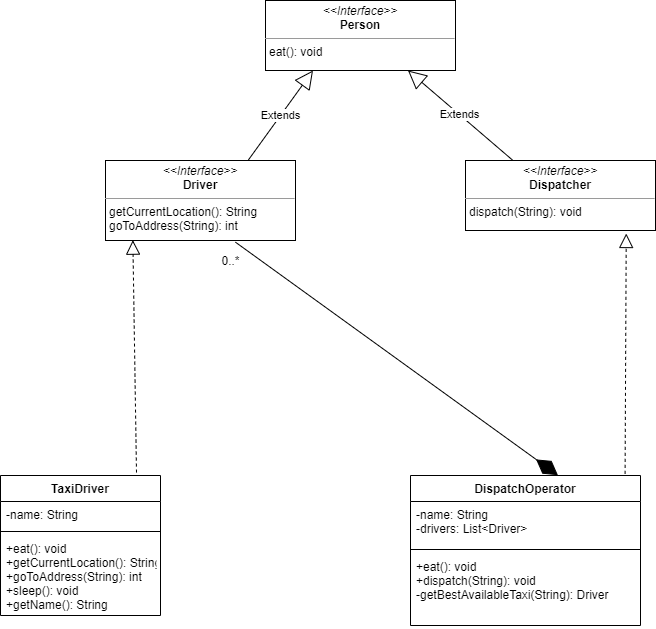

The diagram above was exported from draw.io. Its source (the exported page's mxGraphModel, read from the mxfile embedded in the PNG):
<mxGraphModel dx="2016" dy="964" grid="1" gridSize="10" guides="1" tooltips="1" connect="1" arrows="1" fold="1" page="1" pageScale="1" pageWidth="827" pageHeight="1169" math="0" shadow="0">
  <root>
    <mxCell id="0" />
    <mxCell id="1" parent="0" />
    <mxCell id="mDb1jTdgaBAMAIXg6MlY-5" value="&lt;p style=&quot;margin: 0px ; margin-top: 4px ; text-align: center&quot;&gt;&lt;i&gt;&amp;lt;&amp;lt;Interface&amp;gt;&amp;gt;&lt;/i&gt;&lt;br&gt;&lt;b&gt;Dispatcher&lt;/b&gt;&lt;/p&gt;&lt;hr size=&quot;1&quot;&gt;&lt;p style=&quot;margin: 0px ; margin-left: 4px&quot;&gt;dispatch(String): void&lt;/p&gt;" style="verticalAlign=top;align=left;overflow=fill;fontSize=12;fontFamily=Helvetica;html=1;" parent="1" vertex="1">
      <mxGeometry x="530" y="200" width="190" height="70" as="geometry" />
    </mxCell>
    <mxCell id="mDb1jTdgaBAMAIXg6MlY-7" value="&lt;p style=&quot;margin: 0px ; margin-top: 4px ; text-align: center&quot;&gt;&lt;i&gt;&amp;lt;&amp;lt;Interface&amp;gt;&amp;gt;&lt;/i&gt;&lt;br&gt;&lt;b&gt;Person&lt;/b&gt;&lt;/p&gt;&lt;hr size=&quot;1&quot;&gt;&lt;p style=&quot;margin: 0px ; margin-left: 4px&quot;&gt;eat(): void&lt;/p&gt;" style="verticalAlign=top;align=left;overflow=fill;fontSize=12;fontFamily=Helvetica;html=1;" parent="1" vertex="1">
      <mxGeometry x="330" y="40" width="190" height="70" as="geometry" />
    </mxCell>
    <mxCell id="mDb1jTdgaBAMAIXg6MlY-8" value="&lt;p style=&quot;margin: 0px ; margin-top: 4px ; text-align: center&quot;&gt;&lt;i&gt;&amp;lt;&amp;lt;Interface&amp;gt;&amp;gt;&lt;/i&gt;&lt;br&gt;&lt;b&gt;Driver&lt;/b&gt;&lt;/p&gt;&lt;hr size=&quot;1&quot;&gt;&lt;p style=&quot;margin: 0px ; margin-left: 4px&quot;&gt;getCurrentLocation(): String&lt;/p&gt;&lt;p style=&quot;margin: 0px ; margin-left: 4px&quot;&gt;goToAddress(String): int&lt;/p&gt;" style="verticalAlign=top;align=left;overflow=fill;fontSize=12;fontFamily=Helvetica;html=1;" parent="1" vertex="1">
      <mxGeometry x="170" y="200" width="190" height="80" as="geometry" />
    </mxCell>
    <mxCell id="mDb1jTdgaBAMAIXg6MlY-15" value="DispatchOperator" style="swimlane;fontStyle=1;align=center;verticalAlign=top;childLayout=stackLayout;horizontal=1;startSize=26;horizontalStack=0;resizeParent=1;resizeParentMax=0;resizeLast=0;collapsible=1;marginBottom=0;" parent="1" vertex="1">
      <mxGeometry x="475" y="515" width="230" height="150" as="geometry" />
    </mxCell>
    <mxCell id="mDb1jTdgaBAMAIXg6MlY-16" value="-name: String&#10;-drivers: List&lt;Driver&gt;" style="text;strokeColor=none;fillColor=none;align=left;verticalAlign=top;spacingLeft=4;spacingRight=4;overflow=hidden;rotatable=0;points=[[0,0.5],[1,0.5]];portConstraint=eastwest;" parent="mDb1jTdgaBAMAIXg6MlY-15" vertex="1">
      <mxGeometry y="26" width="230" height="44" as="geometry" />
    </mxCell>
    <mxCell id="mDb1jTdgaBAMAIXg6MlY-17" value="" style="line;strokeWidth=1;fillColor=none;align=left;verticalAlign=middle;spacingTop=-1;spacingLeft=3;spacingRight=3;rotatable=0;labelPosition=right;points=[];portConstraint=eastwest;" parent="mDb1jTdgaBAMAIXg6MlY-15" vertex="1">
      <mxGeometry y="70" width="230" height="8" as="geometry" />
    </mxCell>
    <mxCell id="mDb1jTdgaBAMAIXg6MlY-18" value="+eat(): void&#10;+dispatch(String): void&#10;-getBestAvailableTaxi(String): Driver" style="text;strokeColor=none;fillColor=none;align=left;verticalAlign=top;spacingLeft=4;spacingRight=4;overflow=hidden;rotatable=0;points=[[0,0.5],[1,0.5]];portConstraint=eastwest;" parent="mDb1jTdgaBAMAIXg6MlY-15" vertex="1">
      <mxGeometry y="78" width="230" height="72" as="geometry" />
    </mxCell>
    <mxCell id="mDb1jTdgaBAMAIXg6MlY-20" value="" style="endArrow=block;dashed=1;endFill=0;endSize=12;html=1;entryX=0.846;entryY=1.043;entryDx=0;entryDy=0;entryPerimeter=0;exitX=0.933;exitY=-0.011;exitDx=0;exitDy=0;exitPerimeter=0;" parent="1" source="mDb1jTdgaBAMAIXg6MlY-15" target="mDb1jTdgaBAMAIXg6MlY-5" edge="1">
      <mxGeometry width="160" relative="1" as="geometry">
        <mxPoint x="330" y="250" as="sourcePoint" />
        <mxPoint x="490" y="250" as="targetPoint" />
      </mxGeometry>
    </mxCell>
    <mxCell id="mDb1jTdgaBAMAIXg6MlY-27" value="TaxiDriver" style="swimlane;fontStyle=1;align=center;verticalAlign=top;childLayout=stackLayout;horizontal=1;startSize=26;horizontalStack=0;resizeParent=1;resizeParentMax=0;resizeLast=0;collapsible=1;marginBottom=0;" parent="1" vertex="1">
      <mxGeometry x="65" y="515" width="160" height="140" as="geometry" />
    </mxCell>
    <mxCell id="mDb1jTdgaBAMAIXg6MlY-28" value="-name: String" style="text;strokeColor=none;fillColor=none;align=left;verticalAlign=top;spacingLeft=4;spacingRight=4;overflow=hidden;rotatable=0;points=[[0,0.5],[1,0.5]];portConstraint=eastwest;" parent="mDb1jTdgaBAMAIXg6MlY-27" vertex="1">
      <mxGeometry y="26" width="160" height="26" as="geometry" />
    </mxCell>
    <mxCell id="mDb1jTdgaBAMAIXg6MlY-29" value="" style="line;strokeWidth=1;fillColor=none;align=left;verticalAlign=middle;spacingTop=-1;spacingLeft=3;spacingRight=3;rotatable=0;labelPosition=right;points=[];portConstraint=eastwest;" parent="mDb1jTdgaBAMAIXg6MlY-27" vertex="1">
      <mxGeometry y="52" width="160" height="8" as="geometry" />
    </mxCell>
    <mxCell id="mDb1jTdgaBAMAIXg6MlY-30" value="+eat(): void&#10;+getCurrentLocation(): String&#10;+goToAddress(String): int&#10;+sleep(): void&#10;+getName(): String" style="text;strokeColor=none;fillColor=none;align=left;verticalAlign=top;spacingLeft=4;spacingRight=4;overflow=hidden;rotatable=0;points=[[0,0.5],[1,0.5]];portConstraint=eastwest;" parent="mDb1jTdgaBAMAIXg6MlY-27" vertex="1">
      <mxGeometry y="60" width="160" height="80" as="geometry" />
    </mxCell>
    <mxCell id="mDb1jTdgaBAMAIXg6MlY-32" value="" style="endArrow=block;dashed=1;endFill=0;endSize=12;html=1;exitX=0.85;exitY=-0.021;exitDx=0;exitDy=0;exitPerimeter=0;entryX=0.144;entryY=0.996;entryDx=0;entryDy=0;entryPerimeter=0;" parent="1" source="mDb1jTdgaBAMAIXg6MlY-27" target="mDb1jTdgaBAMAIXg6MlY-8" edge="1">
      <mxGeometry width="160" relative="1" as="geometry">
        <mxPoint x="330" y="250" as="sourcePoint" />
        <mxPoint x="640" y="110" as="targetPoint" />
      </mxGeometry>
    </mxCell>
    <mxCell id="mDb1jTdgaBAMAIXg6MlY-35" value="" style="endArrow=diamondThin;endFill=1;endSize=24;html=1;entryX=0.641;entryY=-0.002;entryDx=0;entryDy=0;entryPerimeter=0;exitX=0.684;exitY=1.021;exitDx=0;exitDy=0;exitPerimeter=0;" parent="1" source="mDb1jTdgaBAMAIXg6MlY-8" target="mDb1jTdgaBAMAIXg6MlY-15" edge="1">
      <mxGeometry width="160" relative="1" as="geometry">
        <mxPoint x="380" y="360" as="sourcePoint" />
        <mxPoint x="490" y="380" as="targetPoint" />
      </mxGeometry>
    </mxCell>
    <mxCell id="mDb1jTdgaBAMAIXg6MlY-36" value="0..*" style="text;html=1;align=center;verticalAlign=middle;resizable=0;points=[];autosize=1;" parent="1" vertex="1">
      <mxGeometry x="280" y="290" width="30" height="20" as="geometry" />
    </mxCell>
    <mxCell id="2FZmnGRzWOSYzrwowa29-2" value="Extends" style="endArrow=block;endSize=16;endFill=0;html=1;entryX=0.75;entryY=1;entryDx=0;entryDy=0;exitX=0.25;exitY=0;exitDx=0;exitDy=0;" edge="1" parent="1" source="mDb1jTdgaBAMAIXg6MlY-5" target="mDb1jTdgaBAMAIXg6MlY-7">
      <mxGeometry width="160" relative="1" as="geometry">
        <mxPoint x="520" y="380" as="sourcePoint" />
        <mxPoint x="680" y="380" as="targetPoint" />
      </mxGeometry>
    </mxCell>
    <mxCell id="2FZmnGRzWOSYzrwowa29-3" value="Extends" style="endArrow=block;endSize=16;endFill=0;html=1;entryX=0.25;entryY=1;entryDx=0;entryDy=0;exitX=0.75;exitY=0;exitDx=0;exitDy=0;" edge="1" parent="1" source="mDb1jTdgaBAMAIXg6MlY-8" target="mDb1jTdgaBAMAIXg6MlY-7">
      <mxGeometry width="160" relative="1" as="geometry">
        <mxPoint x="520" y="380" as="sourcePoint" />
        <mxPoint x="680" y="380" as="targetPoint" />
      </mxGeometry>
    </mxCell>
  </root>
</mxGraphModel>